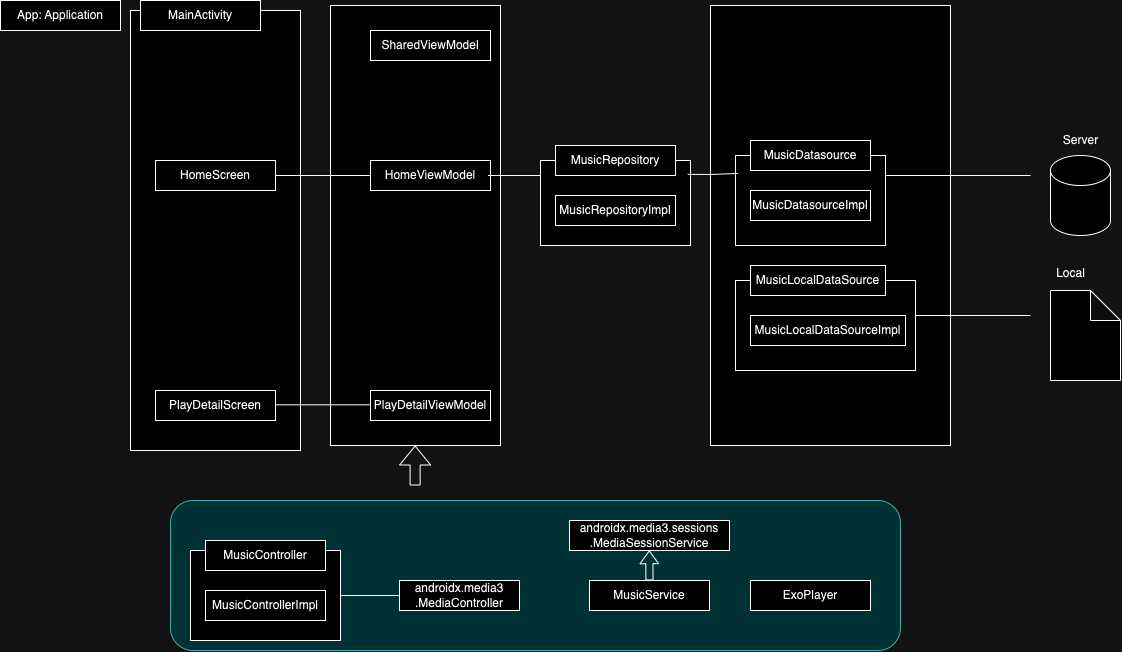

The diagram above was exported from draw.io. Its source (the exported page's mxGraphModel, read from the mxfile embedded in the PNG):
<mxGraphModel dx="2069" dy="1600" grid="1" gridSize="10" guides="1" tooltips="1" connect="1" arrows="1" fold="1" page="1" pageScale="1" pageWidth="850" pageHeight="1100" math="0" shadow="0">
  <root>
    <mxCell id="0" />
    <mxCell id="1" parent="0" />
    <mxCell id="ZRtEfUY7ulT58eTNkE2l-46" value="" style="rounded=0;whiteSpace=wrap;html=1;" vertex="1" parent="1">
      <mxGeometry x="730" y="25" width="240" height="440" as="geometry" />
    </mxCell>
    <mxCell id="ZRtEfUY7ulT58eTNkE2l-38" value="" style="rounded=0;whiteSpace=wrap;html=1;" vertex="1" parent="1">
      <mxGeometry x="350" y="25" width="170" height="440" as="geometry" />
    </mxCell>
    <mxCell id="ZRtEfUY7ulT58eTNkE2l-36" value="" style="rounded=1;whiteSpace=wrap;html=1;fillColor=#b0e3e6;strokeColor=#0e8088;" vertex="1" parent="1">
      <mxGeometry x="190" y="520" width="730" height="150" as="geometry" />
    </mxCell>
    <mxCell id="ZRtEfUY7ulT58eTNkE2l-1" value="App: Application" style="whiteSpace=wrap;html=1;" vertex="1" parent="1">
      <mxGeometry x="20" y="20" width="120" height="30" as="geometry" />
    </mxCell>
    <mxCell id="ZRtEfUY7ulT58eTNkE2l-4" value="" style="rounded=0;whiteSpace=wrap;html=1;" vertex="1" parent="1">
      <mxGeometry x="150" y="30" width="170" height="440" as="geometry" />
    </mxCell>
    <mxCell id="ZRtEfUY7ulT58eTNkE2l-2" value="MainActivity" style="whiteSpace=wrap;html=1;" vertex="1" parent="1">
      <mxGeometry x="160" y="20" width="120" height="30" as="geometry" />
    </mxCell>
    <mxCell id="ZRtEfUY7ulT58eTNkE2l-5" value="HomeScreen" style="whiteSpace=wrap;html=1;" vertex="1" parent="1">
      <mxGeometry x="175" y="180" width="120" height="30" as="geometry" />
    </mxCell>
    <mxCell id="ZRtEfUY7ulT58eTNkE2l-6" value="PlayDetailScreen" style="whiteSpace=wrap;html=1;" vertex="1" parent="1">
      <mxGeometry x="175" y="410" width="120" height="30" as="geometry" />
    </mxCell>
    <mxCell id="ZRtEfUY7ulT58eTNkE2l-9" value="SharedViewModel" style="whiteSpace=wrap;html=1;" vertex="1" parent="1">
      <mxGeometry x="390" y="50" width="120" height="30" as="geometry" />
    </mxCell>
    <mxCell id="ZRtEfUY7ulT58eTNkE2l-10" value="HomeViewModel" style="whiteSpace=wrap;html=1;" vertex="1" parent="1">
      <mxGeometry x="390" y="180" width="120" height="30" as="geometry" />
    </mxCell>
    <mxCell id="ZRtEfUY7ulT58eTNkE2l-11" value="PlayDetailViewModel" style="whiteSpace=wrap;html=1;" vertex="1" parent="1">
      <mxGeometry x="390" y="410" width="120" height="30" as="geometry" />
    </mxCell>
    <mxCell id="ZRtEfUY7ulT58eTNkE2l-16" value="" style="whiteSpace=wrap;html=1;" vertex="1" parent="1">
      <mxGeometry x="210" y="570" width="150" height="90" as="geometry" />
    </mxCell>
    <mxCell id="ZRtEfUY7ulT58eTNkE2l-12" value="MusicController" style="whiteSpace=wrap;html=1;" vertex="1" parent="1">
      <mxGeometry x="225" y="560" width="120" height="30" as="geometry" />
    </mxCell>
    <mxCell id="ZRtEfUY7ulT58eTNkE2l-13" value="MusicControllerImpl" style="whiteSpace=wrap;html=1;" vertex="1" parent="1">
      <mxGeometry x="225" y="610" width="120" height="30" as="geometry" />
    </mxCell>
    <mxCell id="ZRtEfUY7ulT58eTNkE2l-25" value="" style="whiteSpace=wrap;html=1;" vertex="1" parent="1">
      <mxGeometry x="560" y="180" width="150" height="85" as="geometry" />
    </mxCell>
    <mxCell id="ZRtEfUY7ulT58eTNkE2l-14" value="MusicRepository" style="whiteSpace=wrap;html=1;" vertex="1" parent="1">
      <mxGeometry x="575" y="165" width="120" height="30" as="geometry" />
    </mxCell>
    <mxCell id="ZRtEfUY7ulT58eTNkE2l-15" value="MusicRepositoryImpl" style="whiteSpace=wrap;html=1;" vertex="1" parent="1">
      <mxGeometry x="575" y="215" width="120" height="30" as="geometry" />
    </mxCell>
    <mxCell id="ZRtEfUY7ulT58eTNkE2l-17" value="androidx.media3&lt;div&gt;.MediaController&lt;/div&gt;" style="whiteSpace=wrap;html=1;" vertex="1" parent="1">
      <mxGeometry x="419" y="600" width="120" height="30" as="geometry" />
    </mxCell>
    <mxCell id="ZRtEfUY7ulT58eTNkE2l-18" value="MusicService" style="whiteSpace=wrap;html=1;" vertex="1" parent="1">
      <mxGeometry x="609" y="600" width="120" height="30" as="geometry" />
    </mxCell>
    <mxCell id="ZRtEfUY7ulT58eTNkE2l-19" value="androidx.media3.sessions&lt;div&gt;.MediaSessionService&lt;/div&gt;" style="whiteSpace=wrap;html=1;" vertex="1" parent="1">
      <mxGeometry x="589" y="540" width="160" height="30" as="geometry" />
    </mxCell>
    <mxCell id="ZRtEfUY7ulT58eTNkE2l-23" value="" style="shape=flexArrow;endArrow=classic;html=1;rounded=0;endWidth=10.508474576271185;endSize=3.908474576271186;width=7.11864406779661;" edge="1" parent="1">
      <mxGeometry width="50" height="50" relative="1" as="geometry">
        <mxPoint x="669" y="600" as="sourcePoint" />
        <mxPoint x="668.71" y="570" as="targetPoint" />
      </mxGeometry>
    </mxCell>
    <mxCell id="ZRtEfUY7ulT58eTNkE2l-24" value="ExoPlayer" style="whiteSpace=wrap;html=1;" vertex="1" parent="1">
      <mxGeometry x="770" y="600" width="120" height="30" as="geometry" />
    </mxCell>
    <mxCell id="ZRtEfUY7ulT58eTNkE2l-26" value="" style="whiteSpace=wrap;html=1;" vertex="1" parent="1">
      <mxGeometry x="755" y="175" width="150" height="90" as="geometry" />
    </mxCell>
    <mxCell id="ZRtEfUY7ulT58eTNkE2l-27" value="MusicDatasource" style="whiteSpace=wrap;html=1;" vertex="1" parent="1">
      <mxGeometry x="770" y="160" width="120" height="30" as="geometry" />
    </mxCell>
    <mxCell id="ZRtEfUY7ulT58eTNkE2l-28" value="MusicDatasourceImpl" style="whiteSpace=wrap;html=1;" vertex="1" parent="1">
      <mxGeometry x="770" y="210" width="120" height="30" as="geometry" />
    </mxCell>
    <mxCell id="ZRtEfUY7ulT58eTNkE2l-29" value="" style="whiteSpace=wrap;html=1;" vertex="1" parent="1">
      <mxGeometry x="755" y="300" width="180" height="90" as="geometry" />
    </mxCell>
    <mxCell id="ZRtEfUY7ulT58eTNkE2l-30" value="MusicLocalDataSource" style="whiteSpace=wrap;html=1;" vertex="1" parent="1">
      <mxGeometry x="770" y="285" width="135" height="30" as="geometry" />
    </mxCell>
    <mxCell id="ZRtEfUY7ulT58eTNkE2l-31" value="MusicLocalDataSourceImpl" style="whiteSpace=wrap;html=1;" vertex="1" parent="1">
      <mxGeometry x="770" y="335" width="155" height="30" as="geometry" />
    </mxCell>
    <mxCell id="ZRtEfUY7ulT58eTNkE2l-32" value="" style="shape=cylinder3;whiteSpace=wrap;html=1;boundedLbl=1;backgroundOutline=1;size=15;" vertex="1" parent="1">
      <mxGeometry x="1070" y="175" width="60" height="80" as="geometry" />
    </mxCell>
    <mxCell id="ZRtEfUY7ulT58eTNkE2l-33" value="Server" style="text;html=1;align=center;verticalAlign=middle;resizable=0;points=[];autosize=1;strokeColor=none;fillColor=none;" vertex="1" parent="1">
      <mxGeometry x="1070" y="145" width="60" height="30" as="geometry" />
    </mxCell>
    <mxCell id="ZRtEfUY7ulT58eTNkE2l-34" value="" style="shape=note;whiteSpace=wrap;html=1;backgroundOutline=1;darkOpacity=0.05;" vertex="1" parent="1">
      <mxGeometry x="1070" y="310" width="70" height="90" as="geometry" />
    </mxCell>
    <mxCell id="ZRtEfUY7ulT58eTNkE2l-35" value="Local" style="text;html=1;align=center;verticalAlign=middle;resizable=0;points=[];autosize=1;strokeColor=none;fillColor=none;" vertex="1" parent="1">
      <mxGeometry x="1065" y="278" width="50" height="30" as="geometry" />
    </mxCell>
    <mxCell id="ZRtEfUY7ulT58eTNkE2l-37" value="" style="endArrow=none;html=1;rounded=0;exitX=1;exitY=0.5;exitDx=0;exitDy=0;entryX=0;entryY=0.5;entryDx=0;entryDy=0;" edge="1" parent="1" source="ZRtEfUY7ulT58eTNkE2l-16" target="ZRtEfUY7ulT58eTNkE2l-17">
      <mxGeometry width="50" height="50" relative="1" as="geometry">
        <mxPoint x="720" y="470" as="sourcePoint" />
        <mxPoint x="770" y="420" as="targetPoint" />
      </mxGeometry>
    </mxCell>
    <mxCell id="ZRtEfUY7ulT58eTNkE2l-39" value="" style="endArrow=none;html=1;rounded=0;exitX=1;exitY=0.5;exitDx=0;exitDy=0;entryX=0;entryY=0.5;entryDx=0;entryDy=0;" edge="1" parent="1" source="ZRtEfUY7ulT58eTNkE2l-5" target="ZRtEfUY7ulT58eTNkE2l-10">
      <mxGeometry width="50" height="50" relative="1" as="geometry">
        <mxPoint x="310" y="225" as="sourcePoint" />
        <mxPoint x="360" y="175" as="targetPoint" />
      </mxGeometry>
    </mxCell>
    <mxCell id="ZRtEfUY7ulT58eTNkE2l-41" value="" style="endArrow=none;html=1;rounded=0;exitX=1;exitY=0.5;exitDx=0;exitDy=0;entryX=0;entryY=0.5;entryDx=0;entryDy=0;" edge="1" parent="1">
      <mxGeometry width="50" height="50" relative="1" as="geometry">
        <mxPoint x="295" y="424.33000000000004" as="sourcePoint" />
        <mxPoint x="390" y="424.33000000000004" as="targetPoint" />
      </mxGeometry>
    </mxCell>
    <mxCell id="ZRtEfUY7ulT58eTNkE2l-42" value="" style="endArrow=none;html=1;rounded=0;exitX=1;exitY=0.5;exitDx=0;exitDy=0;" edge="1" parent="1">
      <mxGeometry width="50" height="50" relative="1" as="geometry">
        <mxPoint x="507.5" y="195.00000000000003" as="sourcePoint" />
        <mxPoint x="560" y="195" as="targetPoint" />
      </mxGeometry>
    </mxCell>
    <mxCell id="ZRtEfUY7ulT58eTNkE2l-43" value="" style="endArrow=none;html=1;rounded=0;exitX=0.982;exitY=0.163;exitDx=0;exitDy=0;exitPerimeter=0;entryX=0.017;entryY=0.199;entryDx=0;entryDy=0;entryPerimeter=0;" edge="1" parent="1" source="ZRtEfUY7ulT58eTNkE2l-25" target="ZRtEfUY7ulT58eTNkE2l-26">
      <mxGeometry width="50" height="50" relative="1" as="geometry">
        <mxPoint x="702.5" y="195.00000000000003" as="sourcePoint" />
        <mxPoint x="755" y="195" as="targetPoint" />
        <Array as="points">
          <mxPoint x="730" y="194" />
        </Array>
      </mxGeometry>
    </mxCell>
    <mxCell id="ZRtEfUY7ulT58eTNkE2l-44" value="" style="endArrow=none;html=1;rounded=0;exitX=1;exitY=0.5;exitDx=0;exitDy=0;" edge="1" parent="1">
      <mxGeometry width="50" height="50" relative="1" as="geometry">
        <mxPoint x="905" y="195.00000000000003" as="sourcePoint" />
        <mxPoint x="1050" y="195" as="targetPoint" />
      </mxGeometry>
    </mxCell>
    <mxCell id="ZRtEfUY7ulT58eTNkE2l-45" value="" style="endArrow=none;html=1;rounded=0;exitX=1;exitY=0.5;exitDx=0;exitDy=0;" edge="1" parent="1">
      <mxGeometry width="50" height="50" relative="1" as="geometry">
        <mxPoint x="935" y="335" as="sourcePoint" />
        <mxPoint x="1050" y="335" as="targetPoint" />
      </mxGeometry>
    </mxCell>
    <mxCell id="ZRtEfUY7ulT58eTNkE2l-47" value="" style="shape=flexArrow;endArrow=classic;html=1;rounded=0;" edge="1" parent="1">
      <mxGeometry width="50" height="50" relative="1" as="geometry">
        <mxPoint x="434.62" y="505" as="sourcePoint" />
        <mxPoint x="434.62" y="465" as="targetPoint" />
      </mxGeometry>
    </mxCell>
  </root>
</mxGraphModel>